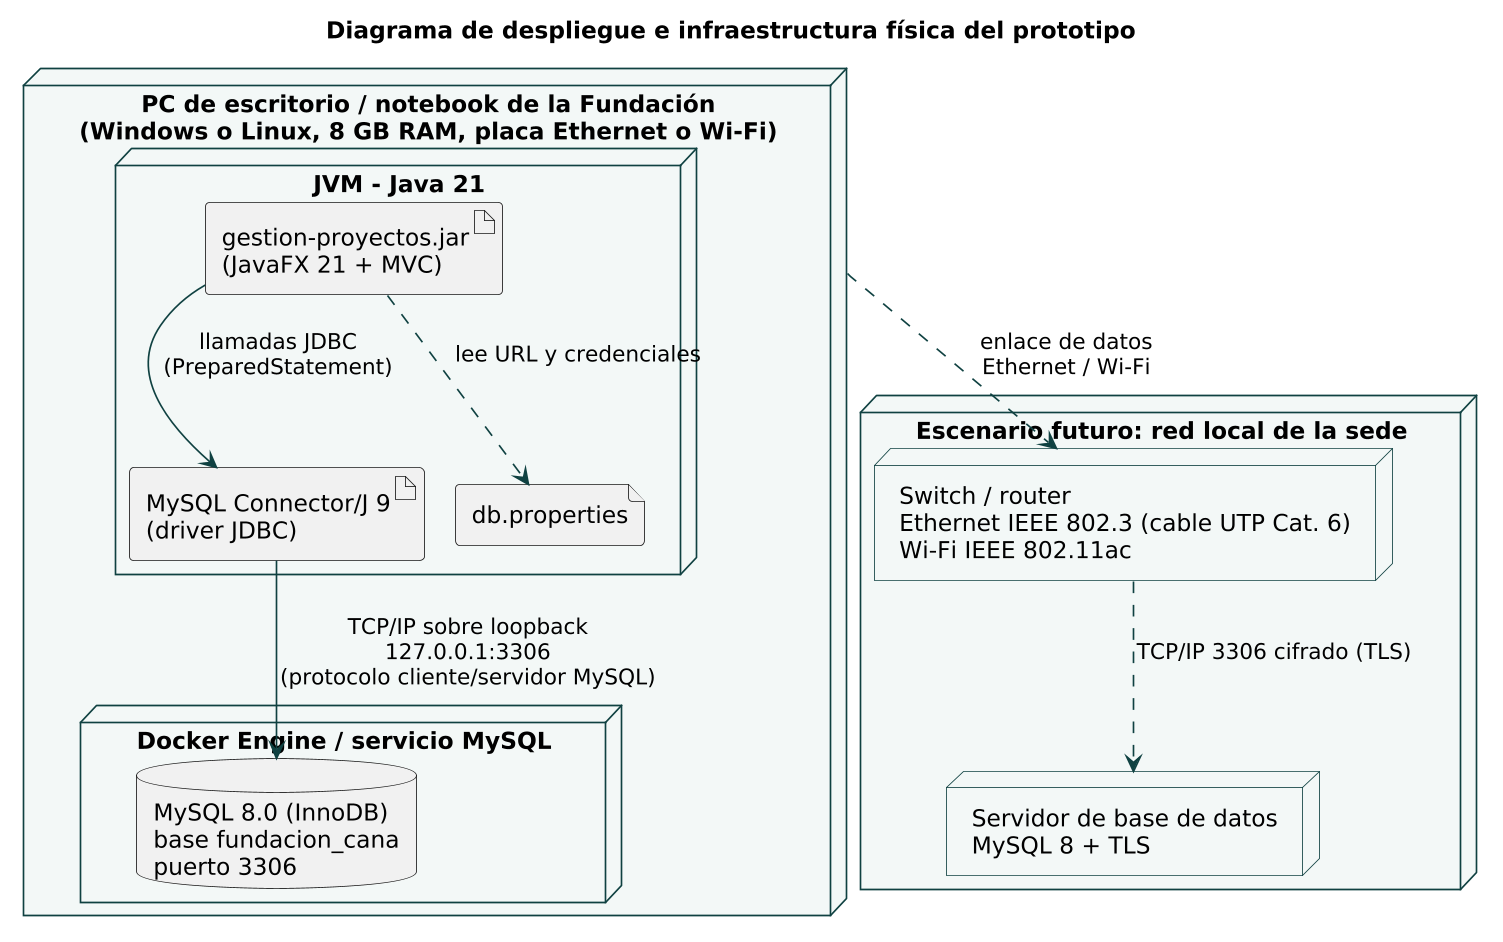

The diagram above was rendered by PlantUML. Its source (embedded in the PNG):
@startuml despliegue
!pragma layout smetana
skinparam dpi 160
skinparam shadowing false
skinparam defaultFontName "DejaVu Sans"
skinparam node {
  BackgroundColor #F3F8F7
  BorderColor #0F4141
}
skinparam ArrowColor #0F4141
title Diagrama de despliegue e infraestructura física del prototipo

node "PC de escritorio / notebook de la Fundación\n(Windows o Linux, 8 GB RAM, placa Ethernet o Wi-Fi)" as pc {
  node "JVM - Java 21" as jvm {
    artifact "gestion-proyectos.jar\n(JavaFX 21 + MVC)" as app
    artifact "MySQL Connector/J 9\n(driver JDBC)" as jdbc
    file "db.properties" as cfg
  }
  node "Docker Engine / servicio MySQL" as docker {
    database "MySQL 8.0 (InnoDB)\nbase fundacion_cana\npuerto 3306" as mysql
  }
}

app --> jdbc : llamadas JDBC\n(PreparedStatement)
app ..> cfg : lee URL y credenciales
jdbc --> mysql : TCP/IP sobre loopback\n127.0.0.1:3306\n(protocolo cliente/servidor MySQL)

node "Escenario futuro: red local de la sede" as lan {
  node "Switch / router\nEthernet IEEE 802.3 (cable UTP Cat. 6)\nWi-Fi IEEE 802.11ac" as sw
  node "Servidor de base de datos\nMySQL 8 + TLS" as srv
}
pc ..> sw : enlace de datos\nEthernet / Wi-Fi
sw ..> srv : TCP/IP 3306 cifrado (TLS)
@enduml